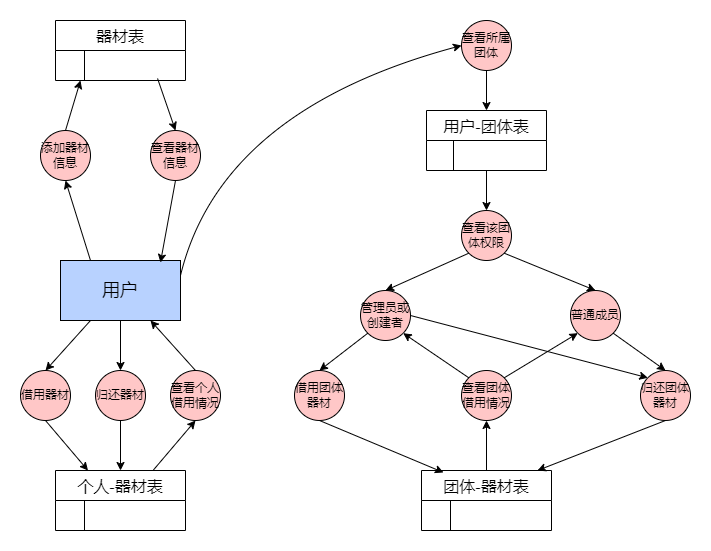

The diagram above was exported from draw.io. Its source (the exported page's mxGraphModel, read from the mxfile embedded in the PNG):
<mxGraphModel dx="1276" dy="614" grid="1" gridSize="10" guides="1" tooltips="1" connect="1" arrows="1" fold="1" page="1" pageScale="1" pageWidth="827" pageHeight="1169" math="0" shadow="0">
  <root>
    <mxCell id="0" />
    <mxCell id="1" parent="0" />
    <mxCell id="b-H3SDkndWIiFY8GllEB-1" value="&lt;font style=&quot;font-size: 18px;&quot;&gt;用户&lt;/font&gt;" style="rounded=0;whiteSpace=wrap;html=1;fillColor=#B8D2FF;" parent="1" vertex="1">
      <mxGeometry x="130" y="330" width="120" height="60" as="geometry" />
    </mxCell>
    <mxCell id="b-H3SDkndWIiFY8GllEB-4" value="查看器材信息" style="ellipse;whiteSpace=wrap;html=1;aspect=fixed;fillColor=#FFC7C7;" parent="1" vertex="1">
      <mxGeometry x="220" y="200" width="50" height="50" as="geometry" />
    </mxCell>
    <mxCell id="b-H3SDkndWIiFY8GllEB-5" value="器材表" style="shape=table;startSize=30;container=1;collapsible=0;childLayout=tableLayout;fixedRows=1;rowLines=0;fontStyle=0;strokeColor=default;fontSize=16;" parent="1" vertex="1">
      <mxGeometry x="125" y="90" width="130" height="60" as="geometry" />
    </mxCell>
    <mxCell id="b-H3SDkndWIiFY8GllEB-6" value="" style="shape=tableRow;horizontal=0;startSize=0;swimlaneHead=0;swimlaneBody=0;top=0;left=0;bottom=0;right=0;collapsible=0;dropTarget=0;fillColor=none;points=[[0,0.5],[1,0.5]];portConstraint=eastwest;strokeColor=inherit;fontSize=16;" parent="b-H3SDkndWIiFY8GllEB-5" vertex="1">
      <mxGeometry y="30" width="130" height="30" as="geometry" />
    </mxCell>
    <mxCell id="b-H3SDkndWIiFY8GllEB-7" value="" style="shape=partialRectangle;html=1;whiteSpace=wrap;connectable=0;fillColor=none;top=0;left=0;bottom=0;right=0;overflow=hidden;pointerEvents=1;strokeColor=inherit;fontSize=16;" parent="b-H3SDkndWIiFY8GllEB-6" vertex="1">
      <mxGeometry width="29" height="30" as="geometry">
        <mxRectangle width="29" height="30" as="alternateBounds" />
      </mxGeometry>
    </mxCell>
    <mxCell id="b-H3SDkndWIiFY8GllEB-8" value="" style="shape=partialRectangle;html=1;whiteSpace=wrap;connectable=0;fillColor=none;top=0;left=0;bottom=0;right=0;align=left;spacingLeft=6;overflow=hidden;strokeColor=inherit;fontSize=16;" parent="b-H3SDkndWIiFY8GllEB-6" vertex="1">
      <mxGeometry x="29" width="101" height="30" as="geometry">
        <mxRectangle width="101" height="30" as="alternateBounds" />
      </mxGeometry>
    </mxCell>
    <mxCell id="b-H3SDkndWIiFY8GllEB-15" value="" style="endArrow=classic;html=1;rounded=0;exitX=0.785;exitY=0.933;exitDx=0;exitDy=0;entryX=0.5;entryY=0;entryDx=0;entryDy=0;exitPerimeter=0;" parent="1" source="b-H3SDkndWIiFY8GllEB-6" target="b-H3SDkndWIiFY8GllEB-4" edge="1">
      <mxGeometry width="50" height="50" relative="1" as="geometry">
        <mxPoint x="460" y="310" as="sourcePoint" />
        <mxPoint x="410" y="360" as="targetPoint" />
      </mxGeometry>
    </mxCell>
    <mxCell id="b-H3SDkndWIiFY8GllEB-16" value="" style="endArrow=classic;html=1;rounded=0;exitX=0.5;exitY=1;exitDx=0;exitDy=0;entryX=0.833;entryY=0.033;entryDx=0;entryDy=0;entryPerimeter=0;" parent="1" source="b-H3SDkndWIiFY8GllEB-4" target="b-H3SDkndWIiFY8GllEB-1" edge="1">
      <mxGeometry width="50" height="50" relative="1" as="geometry">
        <mxPoint x="410" y="360" as="sourcePoint" />
        <mxPoint x="230" y="330" as="targetPoint" />
      </mxGeometry>
    </mxCell>
    <mxCell id="b-H3SDkndWIiFY8GllEB-19" value="借用器材" style="ellipse;whiteSpace=wrap;html=1;aspect=fixed;fillColor=#FFC7C7;" parent="1" vertex="1">
      <mxGeometry x="90" y="440" width="50" height="50" as="geometry" />
    </mxCell>
    <mxCell id="b-H3SDkndWIiFY8GllEB-20" value="" style="endArrow=classic;html=1;rounded=0;exitX=0.25;exitY=1;exitDx=0;exitDy=0;entryX=0.5;entryY=0;entryDx=0;entryDy=0;" parent="1" source="b-H3SDkndWIiFY8GllEB-1" target="b-H3SDkndWIiFY8GllEB-19" edge="1">
      <mxGeometry width="50" height="50" relative="1" as="geometry">
        <mxPoint x="250" y="370" as="sourcePoint" />
        <mxPoint x="130" y="420" as="targetPoint" />
      </mxGeometry>
    </mxCell>
    <mxCell id="b-H3SDkndWIiFY8GllEB-38" value="归还器材" style="ellipse;whiteSpace=wrap;html=1;aspect=fixed;fillColor=#FFC7C7;" parent="1" vertex="1">
      <mxGeometry x="165" y="440" width="50" height="50" as="geometry" />
    </mxCell>
    <mxCell id="b-H3SDkndWIiFY8GllEB-41" value="" style="endArrow=classic;html=1;rounded=0;entryX=0.5;entryY=0;entryDx=0;entryDy=0;" parent="1" source="b-H3SDkndWIiFY8GllEB-1" target="b-H3SDkndWIiFY8GllEB-38" edge="1">
      <mxGeometry width="50" height="50" relative="1" as="geometry">
        <mxPoint x="410" y="440" as="sourcePoint" />
        <mxPoint x="460" y="390" as="targetPoint" />
      </mxGeometry>
    </mxCell>
    <mxCell id="-isJPXivKxL1rIXWUpGr-5" value="添加器材信息" style="ellipse;whiteSpace=wrap;html=1;aspect=fixed;fillColor=#FFC7C7;" parent="1" vertex="1">
      <mxGeometry x="110" y="200" width="50" height="50" as="geometry" />
    </mxCell>
    <mxCell id="-isJPXivKxL1rIXWUpGr-6" value="" style="endArrow=classic;html=1;rounded=0;exitX=0.25;exitY=0;exitDx=0;exitDy=0;entryX=0.5;entryY=1;entryDx=0;entryDy=0;" parent="1" source="b-H3SDkndWIiFY8GllEB-1" target="-isJPXivKxL1rIXWUpGr-5" edge="1">
      <mxGeometry width="50" height="50" relative="1" as="geometry">
        <mxPoint x="260" y="370" as="sourcePoint" />
        <mxPoint x="380" y="335" as="targetPoint" />
      </mxGeometry>
    </mxCell>
    <mxCell id="-isJPXivKxL1rIXWUpGr-7" value="" style="endArrow=classic;html=1;rounded=0;exitX=0.5;exitY=0;exitDx=0;exitDy=0;" parent="1" source="-isJPXivKxL1rIXWUpGr-5" edge="1">
      <mxGeometry width="50" height="50" relative="1" as="geometry">
        <mxPoint x="370" y="320" as="sourcePoint" />
        <mxPoint x="150" y="150" as="targetPoint" />
      </mxGeometry>
    </mxCell>
    <mxCell id="-isJPXivKxL1rIXWUpGr-8" value="个人-器材表" style="shape=table;startSize=30;container=1;collapsible=0;childLayout=tableLayout;fixedRows=1;rowLines=0;fontStyle=0;strokeColor=default;fontSize=16;" parent="1" vertex="1">
      <mxGeometry x="125" y="540" width="130" height="60" as="geometry" />
    </mxCell>
    <mxCell id="-isJPXivKxL1rIXWUpGr-9" value="" style="shape=tableRow;horizontal=0;startSize=0;swimlaneHead=0;swimlaneBody=0;top=0;left=0;bottom=0;right=0;collapsible=0;dropTarget=0;fillColor=none;points=[[0,0.5],[1,0.5]];portConstraint=eastwest;strokeColor=inherit;fontSize=16;" parent="-isJPXivKxL1rIXWUpGr-8" vertex="1">
      <mxGeometry y="30" width="130" height="30" as="geometry" />
    </mxCell>
    <mxCell id="-isJPXivKxL1rIXWUpGr-10" value="" style="shape=partialRectangle;html=1;whiteSpace=wrap;connectable=0;fillColor=none;top=0;left=0;bottom=0;right=0;overflow=hidden;pointerEvents=1;strokeColor=inherit;fontSize=16;" parent="-isJPXivKxL1rIXWUpGr-9" vertex="1">
      <mxGeometry width="29" height="30" as="geometry">
        <mxRectangle width="29" height="30" as="alternateBounds" />
      </mxGeometry>
    </mxCell>
    <mxCell id="-isJPXivKxL1rIXWUpGr-11" value="" style="shape=partialRectangle;html=1;whiteSpace=wrap;connectable=0;fillColor=none;top=0;left=0;bottom=0;right=0;align=left;spacingLeft=6;overflow=hidden;strokeColor=inherit;fontSize=16;" parent="-isJPXivKxL1rIXWUpGr-9" vertex="1">
      <mxGeometry x="29" width="101" height="30" as="geometry">
        <mxRectangle width="101" height="30" as="alternateBounds" />
      </mxGeometry>
    </mxCell>
    <mxCell id="-isJPXivKxL1rIXWUpGr-12" value="" style="endArrow=classic;html=1;rounded=0;entryX=0.25;entryY=0;entryDx=0;entryDy=0;exitX=0.5;exitY=1;exitDx=0;exitDy=0;" parent="1" source="b-H3SDkndWIiFY8GllEB-19" target="-isJPXivKxL1rIXWUpGr-8" edge="1">
      <mxGeometry width="50" height="50" relative="1" as="geometry">
        <mxPoint x="370" y="320" as="sourcePoint" />
        <mxPoint x="420" y="270" as="targetPoint" />
      </mxGeometry>
    </mxCell>
    <mxCell id="-isJPXivKxL1rIXWUpGr-13" value="" style="endArrow=classic;html=1;rounded=0;entryX=0.5;entryY=0;entryDx=0;entryDy=0;exitX=0.5;exitY=1;exitDx=0;exitDy=0;" parent="1" source="b-H3SDkndWIiFY8GllEB-38" target="-isJPXivKxL1rIXWUpGr-8" edge="1">
      <mxGeometry width="50" height="50" relative="1" as="geometry">
        <mxPoint x="430" y="335" as="sourcePoint" />
        <mxPoint x="561" y="332" as="targetPoint" />
      </mxGeometry>
    </mxCell>
    <mxCell id="-isJPXivKxL1rIXWUpGr-16" value="查看个人借用情况" style="ellipse;whiteSpace=wrap;html=1;aspect=fixed;fillColor=#FFC7C7;" parent="1" vertex="1">
      <mxGeometry x="240" y="440" width="50" height="50" as="geometry" />
    </mxCell>
    <mxCell id="-isJPXivKxL1rIXWUpGr-17" value="" style="endArrow=classic;html=1;rounded=0;entryX=0.75;entryY=1;entryDx=0;entryDy=0;exitX=0.5;exitY=0;exitDx=0;exitDy=0;" parent="1" source="-isJPXivKxL1rIXWUpGr-16" target="b-H3SDkndWIiFY8GllEB-1" edge="1">
      <mxGeometry width="50" height="50" relative="1" as="geometry">
        <mxPoint x="370" y="460" as="sourcePoint" />
        <mxPoint x="420" y="410" as="targetPoint" />
      </mxGeometry>
    </mxCell>
    <mxCell id="-isJPXivKxL1rIXWUpGr-18" value="" style="endArrow=classic;html=1;rounded=0;exitX=0.75;exitY=0;exitDx=0;exitDy=0;entryX=0.5;entryY=1;entryDx=0;entryDy=0;" parent="1" source="-isJPXivKxL1rIXWUpGr-8" target="-isJPXivKxL1rIXWUpGr-16" edge="1">
      <mxGeometry width="50" height="50" relative="1" as="geometry">
        <mxPoint x="370" y="460" as="sourcePoint" />
        <mxPoint x="420" y="410" as="targetPoint" />
      </mxGeometry>
    </mxCell>
    <mxCell id="-isJPXivKxL1rIXWUpGr-19" value="查看所属团体" style="ellipse;whiteSpace=wrap;html=1;aspect=fixed;fillColor=#FFC7C7;" parent="1" vertex="1">
      <mxGeometry x="531" y="90" width="50" height="50" as="geometry" />
    </mxCell>
    <mxCell id="-isJPXivKxL1rIXWUpGr-20" value="" style="curved=1;endArrow=classic;html=1;rounded=0;entryX=0;entryY=0.5;entryDx=0;entryDy=0;exitX=1;exitY=0.25;exitDx=0;exitDy=0;" parent="1" source="b-H3SDkndWIiFY8GllEB-1" target="-isJPXivKxL1rIXWUpGr-19" edge="1">
      <mxGeometry width="50" height="50" relative="1" as="geometry">
        <mxPoint x="420" y="420" as="sourcePoint" />
        <mxPoint x="470" y="370" as="targetPoint" />
        <Array as="points">
          <mxPoint x="290" y="180" />
        </Array>
      </mxGeometry>
    </mxCell>
    <mxCell id="-isJPXivKxL1rIXWUpGr-21" value="用户-团体表" style="shape=table;startSize=30;container=1;collapsible=0;childLayout=tableLayout;fixedRows=1;rowLines=0;fontStyle=0;strokeColor=default;fontSize=16;" parent="1" vertex="1">
      <mxGeometry x="496" y="180" width="120" height="60" as="geometry" />
    </mxCell>
    <mxCell id="-isJPXivKxL1rIXWUpGr-22" value="" style="shape=tableRow;horizontal=0;startSize=0;swimlaneHead=0;swimlaneBody=0;top=0;left=0;bottom=0;right=0;collapsible=0;dropTarget=0;fillColor=none;points=[[0,0.5],[1,0.5]];portConstraint=eastwest;strokeColor=inherit;fontSize=16;" parent="-isJPXivKxL1rIXWUpGr-21" vertex="1">
      <mxGeometry y="30" width="120" height="30" as="geometry" />
    </mxCell>
    <mxCell id="-isJPXivKxL1rIXWUpGr-23" value="" style="shape=partialRectangle;html=1;whiteSpace=wrap;connectable=0;fillColor=none;top=0;left=0;bottom=0;right=0;overflow=hidden;pointerEvents=1;strokeColor=inherit;fontSize=16;" parent="-isJPXivKxL1rIXWUpGr-22" vertex="1">
      <mxGeometry width="27" height="30" as="geometry">
        <mxRectangle width="27" height="30" as="alternateBounds" />
      </mxGeometry>
    </mxCell>
    <mxCell id="-isJPXivKxL1rIXWUpGr-24" value="" style="shape=partialRectangle;html=1;whiteSpace=wrap;connectable=0;fillColor=none;top=0;left=0;bottom=0;right=0;align=left;spacingLeft=6;overflow=hidden;strokeColor=inherit;fontSize=16;" parent="-isJPXivKxL1rIXWUpGr-22" vertex="1">
      <mxGeometry x="27" width="93" height="30" as="geometry">
        <mxRectangle width="93" height="30" as="alternateBounds" />
      </mxGeometry>
    </mxCell>
    <mxCell id="-isJPXivKxL1rIXWUpGr-25" value="" style="endArrow=classic;html=1;rounded=0;entryX=0.5;entryY=0;entryDx=0;entryDy=0;exitX=0.5;exitY=1;exitDx=0;exitDy=0;" parent="1" source="-isJPXivKxL1rIXWUpGr-19" target="-isJPXivKxL1rIXWUpGr-21" edge="1">
      <mxGeometry width="50" height="50" relative="1" as="geometry">
        <mxPoint x="721" y="400" as="sourcePoint" />
        <mxPoint x="771" y="350" as="targetPoint" />
      </mxGeometry>
    </mxCell>
    <mxCell id="-isJPXivKxL1rIXWUpGr-26" value="团体-器材表" style="shape=table;startSize=30;container=1;collapsible=0;childLayout=tableLayout;fixedRows=1;rowLines=0;fontStyle=0;strokeColor=default;fontSize=16;" parent="1" vertex="1">
      <mxGeometry x="491" y="540" width="130" height="60" as="geometry" />
    </mxCell>
    <mxCell id="-isJPXivKxL1rIXWUpGr-27" value="" style="shape=tableRow;horizontal=0;startSize=0;swimlaneHead=0;swimlaneBody=0;top=0;left=0;bottom=0;right=0;collapsible=0;dropTarget=0;fillColor=none;points=[[0,0.5],[1,0.5]];portConstraint=eastwest;strokeColor=inherit;fontSize=16;" parent="-isJPXivKxL1rIXWUpGr-26" vertex="1">
      <mxGeometry y="30" width="130" height="30" as="geometry" />
    </mxCell>
    <mxCell id="-isJPXivKxL1rIXWUpGr-28" value="" style="shape=partialRectangle;html=1;whiteSpace=wrap;connectable=0;fillColor=none;top=0;left=0;bottom=0;right=0;overflow=hidden;pointerEvents=1;strokeColor=inherit;fontSize=16;" parent="-isJPXivKxL1rIXWUpGr-27" vertex="1">
      <mxGeometry width="29" height="30" as="geometry">
        <mxRectangle width="29" height="30" as="alternateBounds" />
      </mxGeometry>
    </mxCell>
    <mxCell id="-isJPXivKxL1rIXWUpGr-29" value="" style="shape=partialRectangle;html=1;whiteSpace=wrap;connectable=0;fillColor=none;top=0;left=0;bottom=0;right=0;align=left;spacingLeft=6;overflow=hidden;strokeColor=inherit;fontSize=16;" parent="-isJPXivKxL1rIXWUpGr-27" vertex="1">
      <mxGeometry x="29" width="101" height="30" as="geometry">
        <mxRectangle width="101" height="30" as="alternateBounds" />
      </mxGeometry>
    </mxCell>
    <mxCell id="-isJPXivKxL1rIXWUpGr-31" value="查看该团体权限" style="ellipse;whiteSpace=wrap;html=1;aspect=fixed;fillColor=#FFC7C7;" parent="1" vertex="1">
      <mxGeometry x="531" y="280" width="50" height="50" as="geometry" />
    </mxCell>
    <mxCell id="-isJPXivKxL1rIXWUpGr-32" value="" style="endArrow=classic;html=1;rounded=0;entryX=0.5;entryY=0;entryDx=0;entryDy=0;" parent="1" source="-isJPXivKxL1rIXWUpGr-22" target="-isJPXivKxL1rIXWUpGr-31" edge="1">
      <mxGeometry width="50" height="50" relative="1" as="geometry">
        <mxPoint x="555.47" y="260" as="sourcePoint" />
        <mxPoint x="555.47" y="310" as="targetPoint" />
      </mxGeometry>
    </mxCell>
    <mxCell id="-isJPXivKxL1rIXWUpGr-33" value="管理员或创建者" style="ellipse;whiteSpace=wrap;html=1;aspect=fixed;fillColor=#FFC7C7;" parent="1" vertex="1">
      <mxGeometry x="430" y="360" width="50" height="50" as="geometry" />
    </mxCell>
    <mxCell id="-isJPXivKxL1rIXWUpGr-34" value="" style="endArrow=classic;html=1;rounded=0;entryX=0.5;entryY=0;entryDx=0;entryDy=0;exitX=0;exitY=1;exitDx=0;exitDy=0;" parent="1" source="-isJPXivKxL1rIXWUpGr-31" target="-isJPXivKxL1rIXWUpGr-33" edge="1">
      <mxGeometry width="50" height="50" relative="1" as="geometry">
        <mxPoint x="531" y="400" as="sourcePoint" />
        <mxPoint x="581" y="350" as="targetPoint" />
      </mxGeometry>
    </mxCell>
    <mxCell id="-isJPXivKxL1rIXWUpGr-35" value="" style="endArrow=classic;html=1;rounded=0;entryX=0.5;entryY=0;entryDx=0;entryDy=0;exitX=0;exitY=1;exitDx=0;exitDy=0;" parent="1" source="-isJPXivKxL1rIXWUpGr-33" target="-isJPXivKxL1rIXWUpGr-36" edge="1">
      <mxGeometry width="50" height="50" relative="1" as="geometry">
        <mxPoint x="531" y="400" as="sourcePoint" />
        <mxPoint x="581" y="350" as="targetPoint" />
      </mxGeometry>
    </mxCell>
    <mxCell id="-isJPXivKxL1rIXWUpGr-36" value="借用团体器材" style="ellipse;whiteSpace=wrap;html=1;aspect=fixed;fillColor=#FFC7C7;" parent="1" vertex="1">
      <mxGeometry x="364" y="440" width="50" height="50" as="geometry" />
    </mxCell>
    <mxCell id="-isJPXivKxL1rIXWUpGr-37" value="" style="endArrow=classic;html=1;rounded=0;entryX=0.169;entryY=0.033;entryDx=0;entryDy=0;entryPerimeter=0;exitX=0.5;exitY=1;exitDx=0;exitDy=0;" parent="1" source="-isJPXivKxL1rIXWUpGr-36" target="-isJPXivKxL1rIXWUpGr-26" edge="1">
      <mxGeometry width="50" height="50" relative="1" as="geometry">
        <mxPoint x="531" y="350" as="sourcePoint" />
        <mxPoint x="581" y="300" as="targetPoint" />
      </mxGeometry>
    </mxCell>
    <mxCell id="-isJPXivKxL1rIXWUpGr-38" value="普通成员" style="ellipse;whiteSpace=wrap;html=1;aspect=fixed;fillColor=#FFC7C7;" parent="1" vertex="1">
      <mxGeometry x="640" y="360" width="50" height="50" as="geometry" />
    </mxCell>
    <mxCell id="-isJPXivKxL1rIXWUpGr-39" value="" style="endArrow=classic;html=1;rounded=0;entryX=0.5;entryY=0;entryDx=0;entryDy=0;exitX=1;exitY=1;exitDx=0;exitDy=0;" parent="1" source="-isJPXivKxL1rIXWUpGr-31" target="-isJPXivKxL1rIXWUpGr-38" edge="1">
      <mxGeometry width="50" height="50" relative="1" as="geometry">
        <mxPoint x="548" y="333" as="sourcePoint" />
        <mxPoint x="525" y="370" as="targetPoint" />
      </mxGeometry>
    </mxCell>
    <mxCell id="-isJPXivKxL1rIXWUpGr-40" value="查看团体借用情况" style="ellipse;whiteSpace=wrap;html=1;aspect=fixed;fillColor=#FFC7C7;" parent="1" vertex="1">
      <mxGeometry x="531" y="440" width="50" height="50" as="geometry" />
    </mxCell>
    <mxCell id="-isJPXivKxL1rIXWUpGr-41" value="" style="endArrow=classic;html=1;rounded=0;entryX=1;entryY=1;entryDx=0;entryDy=0;exitX=0;exitY=0;exitDx=0;exitDy=0;" parent="1" source="-isJPXivKxL1rIXWUpGr-40" target="-isJPXivKxL1rIXWUpGr-33" edge="1">
      <mxGeometry width="50" height="50" relative="1" as="geometry">
        <mxPoint x="480" y="310" as="sourcePoint" />
        <mxPoint x="430" y="360" as="targetPoint" />
      </mxGeometry>
    </mxCell>
    <mxCell id="-isJPXivKxL1rIXWUpGr-42" value="归还团体器材" style="ellipse;whiteSpace=wrap;html=1;aspect=fixed;fillColor=#FFC7C7;" parent="1" vertex="1">
      <mxGeometry x="710" y="440" width="50" height="50" as="geometry" />
    </mxCell>
    <mxCell id="-isJPXivKxL1rIXWUpGr-43" value="" style="endArrow=classic;html=1;rounded=0;entryX=0.5;entryY=1;entryDx=0;entryDy=0;exitX=0.5;exitY=0;exitDx=0;exitDy=0;" parent="1" source="-isJPXivKxL1rIXWUpGr-26" target="-isJPXivKxL1rIXWUpGr-40" edge="1">
      <mxGeometry width="50" height="50" relative="1" as="geometry">
        <mxPoint x="430" y="360" as="sourcePoint" />
        <mxPoint x="480" y="310" as="targetPoint" />
      </mxGeometry>
    </mxCell>
    <mxCell id="-isJPXivKxL1rIXWUpGr-44" value="" style="endArrow=classic;html=1;rounded=0;entryX=0;entryY=1;entryDx=0;entryDy=0;exitX=1;exitY=0;exitDx=0;exitDy=0;" parent="1" source="-isJPXivKxL1rIXWUpGr-40" target="-isJPXivKxL1rIXWUpGr-38" edge="1">
      <mxGeometry width="50" height="50" relative="1" as="geometry">
        <mxPoint x="640" y="310" as="sourcePoint" />
        <mxPoint x="590" y="360" as="targetPoint" />
      </mxGeometry>
    </mxCell>
    <mxCell id="-isJPXivKxL1rIXWUpGr-45" value="" style="endArrow=classic;html=1;rounded=0;entryX=0.5;entryY=0;entryDx=0;entryDy=0;exitX=1;exitY=1;exitDx=0;exitDy=0;" parent="1" source="-isJPXivKxL1rIXWUpGr-38" target="-isJPXivKxL1rIXWUpGr-42" edge="1">
      <mxGeometry width="50" height="50" relative="1" as="geometry">
        <mxPoint x="590" y="360" as="sourcePoint" />
        <mxPoint x="640" y="310" as="targetPoint" />
      </mxGeometry>
    </mxCell>
    <mxCell id="-isJPXivKxL1rIXWUpGr-46" value="" style="endArrow=classic;html=1;rounded=0;entryX=0.892;entryY=0;entryDx=0;entryDy=0;exitX=0.5;exitY=1;exitDx=0;exitDy=0;entryPerimeter=0;" parent="1" source="-isJPXivKxL1rIXWUpGr-42" target="-isJPXivKxL1rIXWUpGr-26" edge="1">
      <mxGeometry width="50" height="50" relative="1" as="geometry">
        <mxPoint x="590" y="360" as="sourcePoint" />
        <mxPoint x="640" y="310" as="targetPoint" />
      </mxGeometry>
    </mxCell>
    <mxCell id="-isJPXivKxL1rIXWUpGr-47" value="" style="endArrow=classic;html=1;rounded=0;entryX=0;entryY=0;entryDx=0;entryDy=0;exitX=1;exitY=0.5;exitDx=0;exitDy=0;" parent="1" source="-isJPXivKxL1rIXWUpGr-33" target="-isJPXivKxL1rIXWUpGr-42" edge="1">
      <mxGeometry width="50" height="50" relative="1" as="geometry">
        <mxPoint x="590" y="360" as="sourcePoint" />
        <mxPoint x="640" y="310" as="targetPoint" />
      </mxGeometry>
    </mxCell>
  </root>
</mxGraphModel>